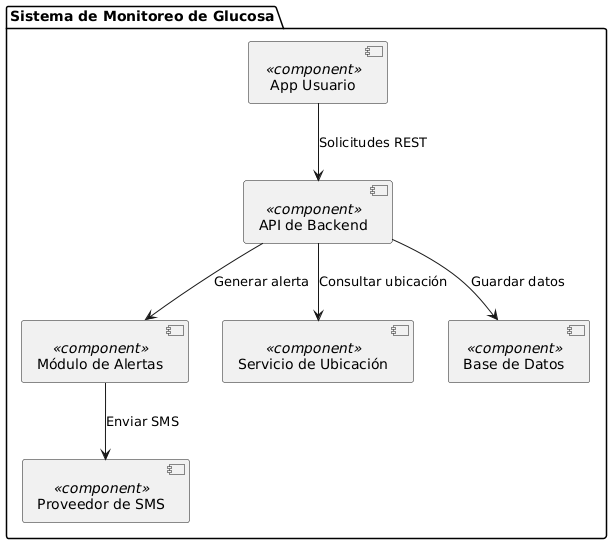

The diagram above was rendered by PlantUML. Its source (embedded in the PNG):
@startuml
package "Sistema de Monitoreo de Glucosa" {

  [App Usuario] <<component>>
  [API de Backend] <<component>>
  [Módulo de Alertas] <<component>>
  [Servicio de Ubicación] <<component>>
  [Base de Datos] <<component>>
  [Proveedor de SMS] <<component>>

  [App Usuario] --> [API de Backend] : Solicitudes REST
  [API de Backend] --> [Módulo de Alertas] : Generar alerta
  [API de Backend] --> [Servicio de Ubicación] : Consultar ubicación
  [API de Backend] --> [Base de Datos] : Guardar datos
  [Módulo de Alertas] --> [Proveedor de SMS] : Enviar SMS

}
@enduml